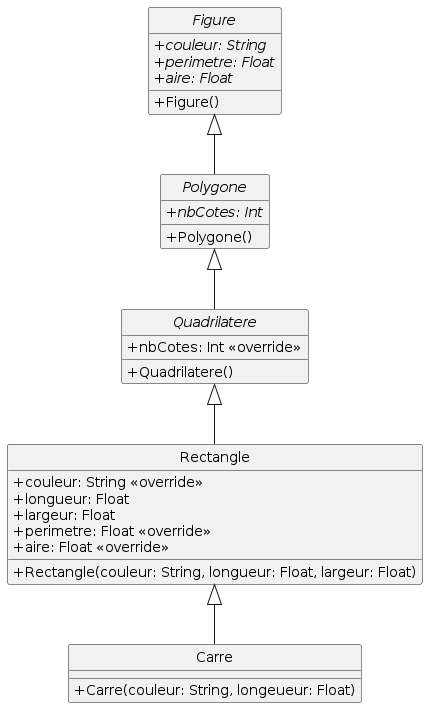

The diagram above was rendered by PlantUML. Its source (embedded in the PNG):
@startuml
skinparam classAttributeIconSize 0

abstract class Figure{
+{abstract} couleur: String
+{abstract} perimetre: Float
+{abstract} aire: Float
+Figure()
}

abstract class Polygone{
+{abstract} nbCotes: Int
+Polygone()
}

abstract class Quadrilatere{
+nbCotes: Int << override >>
+Quadrilatere()
}

class Rectangle{
+couleur: String << override >>
+longueur: Float
+largeur: Float
+perimetre: Float <<override>>
+aire: Float << override >>
+Rectangle(couleur: String, longueur: Float, largeur: Float)
}

class Carre{
+Carre(couleur: String, longeueur: Float)
}

Figure <|-- Polygone
Polygone <|-- Quadrilatere
Quadrilatere <|-- Rectangle
Rectangle <|-- Carre

hide circle
@enduml